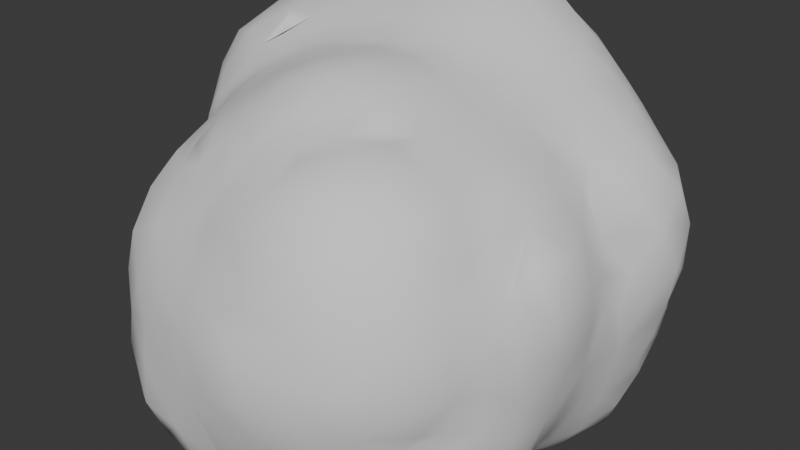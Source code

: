 # Source: asteroid.blend  (saved by Blender 4.3.34; exported with 4.5.12 LTS)
import bpy
from mathutils import Matrix  # noqa: F401  (used for matrix-valued properties, if any)

bpy.ops.wm.read_factory_settings(use_empty=True)
scene = bpy.context.scene
scene.name = 'Scene'

# ---- collections
col_collection = bpy.data.collections.new('Collection'); scene.collection.children.link(col_collection)

# ---- world
world_world = bpy.data.worlds.new('World'); scene.world = world_world
world_world.use_nodes = True; world_world.node_tree.nodes.clear()
_N = world_world.node_tree.nodes; _L = world_world.node_tree.links
n0 = _N.new('ShaderNodeOutputWorld'); n0.name = 'World Output'; n0.location = (300, 300)
n1 = _N.new('ShaderNodeBackground'); n1.name = 'Background'; n1.location = (10, 300)
n1.inputs[0].default_value = (0.05088, 0.05088, 0.05088, 1.0)
_L.new(n1.outputs[0], n0.inputs[0])
n0.is_active_output = True
world_world.color = (0.05088, 0.05088, 0.05088)
world_world.sun_shadow_jitter_overblur = 0.0

# ---- meshes
me_cube_001 = bpy.data.meshes.new('Cube.001')
me_cube_001.from_pydata([(-0.03524, 0.2766, -0.8618), (0.7059, -0.3598, -0.6327), (-0.2939, -0.6776, -0.7139), (-0.9093, 0.112, -0.344), (-0.2898, 0.9177, -0.03427), (0.7084, 0.6261, -0.2127), (0.2898, -0.9177, 0.02667), (-0.7084, -0.6261, 0.2051), (-0.7059, 0.3598, 0.6251), (0.2939, 0.6776, 0.7063), (0.9093, -0.112, 0.3364), (0.03524, -0.2766, 0.8542), (-0.464, 1.177, -0.7251), (0.7191, 0.8469, -0.815), (-0.351, 0.23, -1.099), (-1.363, 0.5289, -0.3156), (-0.9185, 1.331, 0.4533), (0.3684, 1.527, 0.1446), (0.5512, -0.005953, -0.4609), (-0.7357, -0.2025, -0.1522), (-1.086, 0.4777, 0.8074), (-0.01628, 1.095, 1.092), (0.9958, 0.7957, 0.308), (0.09672, 0.1472, 0.7175), (0.1716, -0.7807, -0.1627), (-0.02375, -0.7496, 0.4574), (0.1875, -0.2071, -0.1941), (-0.007815, -0.176, 0.426), (0.7116, -0.7864, 0.06256), (0.5163, -0.7552, 0.6827), (0.7276, -0.2128, 0.03114), (0.5322, -0.1816, 0.6513), (-0.5278, -0.772, -0.6464), (-0.6558, -0.7517, -0.2401), (-0.5173, -0.3962, -0.667), (-0.6453, -0.3758, -0.2607), (-0.174, -0.7758, -0.4989), (-0.3019, -0.7554, -0.09256), (-0.1635, -0.3999, -0.5194), (-0.2915, -0.3795, -0.1131), (-1.163, 0.4952, -0.2157), (-1.327, 0.5213, 0.5688), (-1.047, 1.24, -0.2596), (-1.211, 1.266, 0.525), (-0.4318, 0.6102, 0.02969), (-0.5955, 0.6362, 0.8142), (-0.3157, 1.355, -0.01412), (-0.4794, 1.381, 0.7704), (-0.4075, 0.7037, -0.9123), (0.1276, 1.012, -0.77), (0.1841, 0.5384, -0.9572), (0.5438, 1.187, -0.3352), (-0.009893, 1.446, -0.3174), (-0.9136, 0.8532, -0.5203), (-0.8571, 0.3794, -0.7075), (-0.6533, 1.347, -0.1631), (-1.141, 0.9297, 0.06887), (-0.2371, 1.522, 0.2718), (0.8575, 0.8213, -0.2535), (0.6821, 1.161, 0.2263), (0.1001, 0.112, -0.7801), (0.6352, 0.4205, -0.6379), (-1.049, 0.1632, -0.2339), (-0.5433, 0.01375, -0.6258), (-1.002, 0.9041, 0.6303), (-1.225, 0.5033, 0.2459), (0.1761, 1.311, 0.6182), (-0.4674, 1.213, 0.7725), (0.7735, 0.3949, -0.07647), (-0.09223, -0.1042, -0.3066), (-0.911, 0.1376, 0.3276), (-0.5513, 0.7862, 0.9496), (0.4898, 0.9452, 0.6999), (0.324, 0.0706, 0.1283), (0.5463, 0.4714, 0.5127), (-0.3195, -0.02766, 0.2826), (-0.4948, 0.3124, 0.7624), (0.04022, 0.6209, 0.9047)], [], [(0, 1, 2), (1, 0, 5), (0, 2, 3), (0, 3, 4), (0, 4, 5), (1, 5, 10), (2, 1, 6), (3, 2, 7), (4, 3, 8), (5, 4, 9), (1, 10, 6), (2, 6, 7), (3, 7, 8), (4, 8, 9), (5, 9, 10), (6, 10, 11), (7, 6, 11), (8, 7, 11), (9, 8, 11), (10, 9, 11), (12, 49, 48), (13, 49, 51), (12, 48, 53), (12, 53, 55), (12, 55, 52), (13, 51, 58), (14, 50, 60), (15, 54, 62), (16, 56, 64), (17, 57, 66), (13, 58, 61), (14, 60, 63), (15, 62, 65), (16, 64, 67), (17, 66, 59), (18, 68, 73), (19, 69, 75), (20, 70, 76), (21, 71, 77), (22, 72, 74), (24, 25, 27, 26), (26, 27, 31, 30), (30, 31, 29, 28), (28, 29, 25, 24), (26, 30, 28, 24), (31, 27, 25, 29), (32, 33, 35, 34), (34, 35, 39, 38), (38, 39, 37, 36), (36, 37, 33, 32), (34, 38, 36, 32), (39, 35, 33, 37), (40, 41, 43, 42), (42, 43, 47, 46), (46, 47, 45, 44), (44, 45, 41, 40), (42, 46, 44, 40), (47, 43, 41, 45), (74, 77, 23), (74, 72, 77), (72, 21, 77), (77, 76, 23), (77, 71, 76), (71, 20, 76), (76, 75, 23), (76, 70, 75), (70, 19, 75), (75, 73, 23), (75, 69, 73), (69, 18, 73), (73, 74, 23), (73, 68, 74), (68, 22, 74), (59, 72, 22), (59, 66, 72), (66, 21, 72), (67, 71, 21), (67, 64, 71), (64, 20, 71), (65, 70, 20), (65, 62, 70), (62, 19, 70), (63, 69, 19), (63, 60, 69), (60, 18, 69), (61, 68, 18), (61, 58, 68), (58, 22, 68), (66, 67, 21), (66, 57, 67), (57, 16, 67), (64, 65, 20), (64, 56, 65), (56, 15, 65), (62, 63, 19), (62, 54, 63), (54, 14, 63), (60, 61, 18), (60, 50, 61), (50, 13, 61), (58, 59, 22), (58, 51, 59), (51, 17, 59), (52, 57, 17), (52, 55, 57), (55, 16, 57), (55, 56, 16), (55, 53, 56), (53, 15, 56), (53, 54, 15), (53, 48, 54), (48, 14, 54), (51, 52, 17), (51, 49, 52), (49, 12, 52), (48, 50, 14), (48, 49, 50), (49, 13, 50)])
_uv = me_cube_001.uv_layers.new(name='UVMap')
_uv.uv.foreach_set('vector', [0.1818, 0.0, 0.2727, 0.1575, 0.09091, 0.1575, 0.2727, 0.1575, 0.3636, 0.0, 0.4545, 0.1575, 0.9091, 0.0, 1.0, 0.1575, 0.8182, 0.1575, 0.7273, 0.0, 0.8182, 0.1575, 0.6364, 0.1575, 0.5455, 0.0, 0.6364, 0.1575, 0.4545, 0.1575, 0.2727, 0.1575, 0.4545, 0.1575, 0.3636, 0.3149, 0.09091, 0.1575, 0.2727, 0.1575, 0.1818, 0.3149, 0.8182, 0.1575, 1.0, 0.1575, 0.9091, 0.3149, 0.6364, 0.1575, 0.8182, 0.1575, 0.7273, 0.3149, 0.4545, 0.1575, 0.6364, 0.1575, 0.5455, 0.3149, 0.2727, 0.1575, 0.3636, 0.3149, 0.1818, 0.3149, 0.09091, 0.1575, 0.1818, 0.3149, 0.0, 0.3149, 0.8182, 0.1575, 0.9091, 0.3149, 0.7273, 0.3149, 0.6364, 0.1575, 0.7273, 0.3149, 0.5455, 0.3149, 0.4545, 0.1575, 0.5455, 0.3149, 0.3636, 0.3149, 0.1818, 0.3149, 0.3636, 0.3149, 0.2727, 0.4724, 0.0, 0.3149, 0.1818, 0.3149, 0.09091, 0.4724, 0.7273, 0.3149, 0.9091, 0.3149, 0.8182, 0.4724, 0.5455, 0.3149, 0.7273, 0.3149, 0.6364, 0.4724, 0.3636, 0.3149, 0.5455, 0.3149, 0.4545, 0.4724, 0.1818, 0.0, 0.2273, 0.07873, 0.1364, 0.07873, 0.2727, 0.1575, 0.3182, 0.07873, 0.3636, 0.1575, 0.9091, 0.0, 0.9545, 0.07873, 0.8636, 0.07873, 0.7273, 0.0, 0.7727, 0.07873, 0.6818, 0.07873, 0.5455, 0.0, 0.5909, 0.07873, 0.5, 0.07873, 0.2727, 0.1575, 0.3636, 0.1575, 0.3182, 0.2362, 0.09091, 0.1575, 0.1818, 0.1575, 0.1364, 0.2362, 0.8182, 0.1575, 0.9091, 0.1575, 0.8636, 0.2362, 0.6364, 0.1575, 0.7273, 0.1575, 0.6818, 0.2362, 0.4545, 0.1575, 0.5455, 0.1575, 0.5, 0.2362, 0.2727, 0.1575, 0.3182, 0.2362, 0.2273, 0.2362, 0.09091, 0.1575, 0.1364, 0.2362, 0.04546, 0.2362, 0.8182, 0.1575, 0.8636, 0.2362, 0.7727, 0.2362, 0.6364, 0.1575, 0.6818, 0.2362, 0.5909, 0.2362, 0.4545, 0.1575, 0.5, 0.2362, 0.4091, 0.2362, 0.1818, 0.3149, 0.2727, 0.3149, 0.2273, 0.3937, 0.0, 0.3149, 0.09091, 0.3149, 0.04546, 0.3937, 0.7273, 0.3149, 0.8182, 0.3149, 0.7727, 0.3937, 0.5455, 0.3149, 0.6364, 0.3149, 0.5909, 0.3937, 0.3636, 0.3149, 0.4545, 0.3149, 0.4091, 0.3937, 0.375, 0.0, 0.625, 0.0, 0.625, 0.25, 0.375, 0.25, 0.375, 0.25, 0.625, 0.25, 0.625, 0.5, 0.375, 0.5, 0.375, 0.5, 0.625, 0.5, 0.625, 0.75, 0.375, 0.75, 0.375, 0.75, 0.625, 0.75, 0.625, 1.0, 0.375, 1.0, 0.125, 0.5, 0.375, 0.5, 0.375, 0.75, 0.125, 0.75, 0.625, 0.5, 0.875, 0.5, 0.875, 0.75, 0.625, 0.75, 0.375, 0.0, 0.625, 0.0, 0.625, 0.25, 0.375, 0.25, 0.375, 0.25, 0.625, 0.25, 0.625, 0.5, 0.375, 0.5, 0.375, 0.5, 0.625, 0.5, 0.625, 0.75, 0.375, 0.75, 0.375, 0.75, 0.625, 0.75, 0.625, 1.0, 0.375, 1.0, 0.125, 0.5, 0.375, 0.5, 0.375, 0.75, 0.125, 0.75, 0.625, 0.5, 0.875, 0.5, 0.875, 0.75, 0.625, 0.75, 0.375, 0.0, 0.625, 0.0, 0.625, 0.25, 0.375, 0.25, 0.375, 0.25, 0.625, 0.25, 0.625, 0.5, 0.375, 0.5, 0.375, 0.5, 0.625, 0.5, 0.625, 0.75, 0.375, 0.75, 0.375, 0.75, 0.625, 0.75, 0.625, 1.0, 0.375, 1.0, 0.125, 0.5, 0.375, 0.5, 0.375, 0.75, 0.125, 0.75, 0.625, 0.5, 0.875, 0.5, 0.875, 0.75, 0.625, 0.75, 0.4091, 0.3937, 0.5, 0.3937, 0.4545, 0.4724, 0.4091, 0.3937, 0.4545, 0.3149, 0.5, 0.3937, 0.4545, 0.3149, 0.5455, 0.3149, 0.5, 0.3937, 0.5909, 0.3937, 0.6818, 0.3937, 0.6364, 0.4724, 0.5909, 0.3937, 0.6364, 0.3149, 0.6818, 0.3937, 0.6364, 0.3149, 0.7273, 0.3149, 0.6818, 0.3937, 0.7727, 0.3937, 0.8636, 0.3937, 0.8182, 0.4724, 0.7727, 0.3937, 0.8182, 0.3149, 0.8636, 0.3937, 0.8182, 0.3149, 0.9091, 0.3149, 0.8636, 0.3937, 0.04546, 0.3937, 0.1364, 0.3937, 0.09091, 0.4724, 0.04546, 0.3937, 0.09091, 0.3149, 0.1364, 0.3937, 0.09091, 0.3149, 0.1818, 0.3149, 0.1364, 0.3937, 0.2273, 0.3937, 0.3182, 0.3937, 0.2727, 0.4724, 0.2273, 0.3937, 0.2727, 0.3149, 0.3182, 0.3937, 0.2727, 0.3149, 0.3636, 0.3149, 0.3182, 0.3937, 0.4091, 0.2362, 0.4545, 0.3149, 0.3636, 0.3149, 0.4091, 0.2362, 0.5, 0.2362, 0.4545, 0.3149, 0.5, 0.2362, 0.5455, 0.3149, 0.4545, 0.3149, 0.5909, 0.2362, 0.6364, 0.3149, 0.5455, 0.3149, 0.5909, 0.2362, 0.6818, 0.2362, 0.6364, 0.3149, 0.6818, 0.2362, 0.7273, 0.3149, 0.6364, 0.3149, 0.7727, 0.2362, 0.8182, 0.3149, 0.7273, 0.3149, 0.7727, 0.2362, 0.8636, 0.2362, 0.8182, 0.3149, 0.8636, 0.2362, 0.9091, 0.3149, 0.8182, 0.3149, 0.04546, 0.2362, 0.09091, 0.3149, 0.0, 0.3149, 0.04546, 0.2362, 0.1364, 0.2362, 0.09091, 0.3149, 0.1364, 0.2362, 0.1818, 0.3149, 0.09091, 0.3149, 0.2273, 0.2362, 0.2727, 0.3149, 0.1818, 0.3149, 0.2273, 0.2362, 0.3182, 0.2362, 0.2727, 0.3149, 0.3182, 0.2362, 0.3636, 0.3149, 0.2727, 0.3149, 0.5, 0.2362, 0.5909, 0.2362, 0.5455, 0.3149, 0.5, 0.2362, 0.5455, 0.1575, 0.5909, 0.2362, 0.5455, 0.1575, 0.6364, 0.1575, 0.5909, 0.2362, 0.6818, 0.2362, 0.7727, 0.2362, 0.7273, 0.3149, 0.6818, 0.2362, 0.7273, 0.1575, 0.7727, 0.2362, 0.7273, 0.1575, 0.8182, 0.1575, 0.7727, 0.2362, 0.8636, 0.2362, 0.9545, 0.2362, 0.9091, 0.3149, 0.8636, 0.2362, 0.9091, 0.1575, 0.9545, 0.2362, 0.9091, 0.1575, 1.0, 0.1575, 0.9545, 0.2362, 0.1364, 0.2362, 0.2273, 0.2362, 0.1818, 0.3149, 0.1364, 0.2362, 0.1818, 0.1575, 0.2273, 0.2362, 0.1818, 0.1575, 0.2727, 0.1575, 0.2273, 0.2362, 0.3182, 0.2362, 0.4091, 0.2362, 0.3636, 0.3149, 0.3182, 0.2362, 0.3636, 0.1575, 0.4091, 0.2362, 0.3636, 0.1575, 0.4545, 0.1575, 0.4091, 0.2362, 0.5, 0.07873, 0.5455, 0.1575, 0.4545, 0.1575, 0.5, 0.07873, 0.5909, 0.07873, 0.5455, 0.1575, 0.5909, 0.07873, 0.6364, 0.1575, 0.5455, 0.1575, 0.6818, 0.07873, 0.7273, 0.1575, 0.6364, 0.1575, 0.6818, 0.07873, 0.7727, 0.07873, 0.7273, 0.1575, 0.7727, 0.07873, 0.8182, 0.1575, 0.7273, 0.1575, 0.8636, 0.07873, 0.9091, 0.1575, 0.8182, 0.1575, 0.8636, 0.07873, 0.9545, 0.07873, 0.9091, 0.1575, 0.9545, 0.07873, 1.0, 0.1575, 0.9091, 0.1575, 0.3636, 0.1575, 0.4091, 0.07873, 0.4545, 0.1575, 0.3636, 0.1575, 0.3182, 0.07873, 0.4091, 0.07873, 0.3182, 0.07873, 0.3636, 0.0, 0.4091, 0.07873, 0.1364, 0.07873, 0.1818, 0.1575, 0.09091, 0.1575, 0.1364, 0.07873, 0.2273, 0.07873, 0.1818, 0.1575, 0.2273, 0.07873, 0.2727, 0.1575, 0.1818, 0.1575])
me_cube_001.update()

# ---- objects
ob_asteroid = bpy.data.objects.new('Asteroid', me_cube_001)

# ---- transforms, parenting, visibility, modifiers, constraints
ob_asteroid.location = (0.0, 0.0, 0.0)
_m = ob_asteroid.modifiers.new('Remesh', 'REMESH')
_m.scale = 0.8745
_m.voxel_size = 0.09
_m.adaptivity = 0.15
_m.use_smooth_shade = True
_m = ob_asteroid.modifiers.new('Triangulate', 'TRIANGULATE')
_m = ob_asteroid.modifiers.new('Weld', 'WELD')
_m.merge_threshold = 0.102
_m = ob_asteroid.modifiers.new('Smooth', 'SMOOTH')
_m.iterations = 4
_m = ob_asteroid.modifiers.new('Displace', 'DISPLACE')
_m.strength = 0.29
_m = ob_asteroid.modifiers.new('Displace.001', 'DISPLACE')
_m.strength = 0.5
_m = ob_asteroid.modifiers.new('Weld.001', 'WELD')
_m.merge_threshold = 0.102

# ---- collection membership
col_collection.objects.link(ob_asteroid)

# ---- scene / render settings (as saved in the file)
scene.frame_start = 1; scene.frame_end = 250; scene.frame_set(1)
scene.render.engine = 'BLENDER_EEVEE_NEXT'
bpy.context.view_layer.update()

# ---- added for rendering (the .blend has no active camera and no usable light): camera, sun
cam_auto = bpy.data.cameras.new('AutoCamera')
cam_auto.lens = 50.0
cam_auto.sensor_width = 36.0
cam_auto.clip_end = 1000.0
ob_auto_camera = bpy.data.objects.new('AutoCamera', cam_auto)
scene.collection.objects.link(ob_auto_camera)
ob_auto_camera.location = (3.32206, -3.78801, 2.84403)
ob_auto_camera.rotation_euler = (1.09748, -7.21219e-08, 0.694738)
scene.camera = ob_auto_camera
light_auto_sun = bpy.data.lights.new('AutoSun', 'SUN')
light_auto_sun.energy = 3.0
light_auto_sun.angle = 0.0523599
ob_auto_sun = bpy.data.objects.new('AutoSun', light_auto_sun)
scene.collection.objects.link(ob_auto_sun)
ob_auto_sun.rotation_euler = (0.872665, 0.174533, 0.523599)
bpy.context.view_layer.update()
